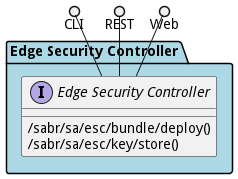

The diagram above was rendered by PlantUML. Its source (embedded in the PNG):
@startuml



package "Edge Security Controller" #lightblue {

    interface "Edge Security Controller" as i {
            /sabr/sa/esc/bundle/deploy()
            /sabr/sa/esc/key/store()
    
    }
}

CLI ()-- i
REST ()-- i
Web ()-- i

package "Edge Security Controller" #lightblue {
    
}



@enduml